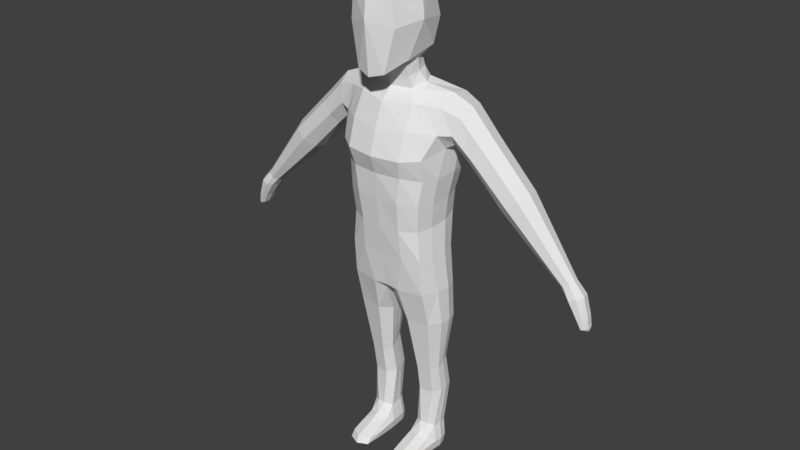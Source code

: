 # Source: Mid_Knight.blend  (saved by Blender 2.79.0; exported with 4.5.12 LTS)
import bpy
from mathutils import Matrix  # noqa: F401  (used for matrix-valued properties, if any)

bpy.ops.wm.read_factory_settings(use_empty=True)
scene = bpy.context.scene
scene.name = 'Scene'

# ---- collections
col_collection_1 = bpy.data.collections.new('Collection 1'); scene.collection.children.link(col_collection_1)

# ---- world
world_world = bpy.data.worlds.new('World'); scene.world = world_world
world_world.color = (0.05088, 0.05088, 0.05088)
world_world.use_sun_shadow = False
world_world.sun_shadow_jitter_overblur = 0.0
world_world.cycles.sampling_method = 'MANUAL'

# ---- meshes
me_cube_013 = bpy.data.meshes.new('Cube.013')
me_cube_013.from_pydata([(0.1533, -0.09774, 0.7259), (0.1595, -0.08105, 1.411), (0.1317, 0.08484, 0.7279), (0.1507, 0.1039, 1.428), (0.1194, 0.1091, 1.014), (0.1407, -0.1089, 0.9772), (0.1421, 0.1254, 1.266), (0.1678, -0.1296, 1.258), (0.0908, 0.09985, 1.455), (0.05328, -0.1132, 0.7203), (0.0926, 0.1044, 0.7229), (0.1079, -0.09926, 1.439), (0.07881, -0.1407, 0.9739), (0.07285, 0.1258, 1.025), (0.1071, -0.1757, 1.254), (0.08403, 0.1359, 1.25), (0.1343, 0.1165, 1.177), (0.161, -0.1095, 1.174), (0.07708, 0.1267, 1.179), (0.09835, -0.1562, 1.185), (0.1453, 0.1293, 1.373), (0.1696, -0.1029, 1.348), (0.1116, -0.143, 1.35), (0.08624, 0.1415, 1.381), (0.182, -0.04164, 0.7263), (0.1774, 0.0514, 0.7271), (0.197, 0.07616, 1.456), (0.1906, -0.05852, 1.429), (0.01788, 0.0285, 0.6905), (0.1559, 0.06961, 1.004), (0.158, -0.05099, 0.9801), (0.2034, 0.09513, 1.313), (0.1994, -0.03576, 1.284), (0.07593, 0.03466, 1.494), (0.07703, -0.06428, 1.474), (0.0149, -0.0897, 0.7), (0.184, 0.0767, 1.176), (0.187, -0.06017, 1.174), (0.197, 0.1075, 1.387), (0.1955, -0.08176, 1.341), (0.1231, 0.09714, 0.8849), (0.1505, -0.11, 0.8627), (0.0764, 0.1195, 0.8914), (0.08448, -0.1284, 0.8591), (0.1629, 0.05343, 0.8793), (0.1665, -0.05653, 0.8631), (0.1269, 0.1128, 1.101), (0.1483, -0.1179, 1.079), (0.07791, 0.1279, 1.11), (0.08526, -0.1554, 1.085), (0.1644, 0.069, 1.091), (0.1678, -0.05884, 1.077), (0.02474, 0.09189, 0.7012), (0.1378, -0.02552, 0.3641), (0.1278, 0.06888, 0.4173), (0.08443, -0.03184, 0.3605), (0.1018, 0.07193, 0.4184), (0.1594, -0.001521, 0.3774), (0.1568, 0.04754, 0.4048), (0.06663, 0.03257, 0.3965), (0.0582, -0.005538, 0.3752), (0.07319, 0.05328, 0.408), (0.03877, 0.02887, 0.5729), (0.04982, 0.06189, 0.5782), (0.1557, -0.06365, 0.5879), (0.06876, -0.07479, 0.5846), (0.03334, -0.03171, 0.5756), (0.1855, -0.02154, 0.5881), (0.1338, 0.07994, 0.5849), (0.1811, 0.05575, 0.5888), (0.09798, 0.09297, 0.5873), (0.1219, -0.01783, 0.1093), (0.1252, 0.07387, 0.1165), (0.09261, -0.02019, 0.1091), (0.1018, 0.07855, 0.1083), (0.1463, -0.002936, 0.1003), (0.1492, 0.0532, 0.1063), (0.06605, 0.04684, 0.106), (0.06412, -0.003787, 0.09774), (0.07444, 0.0668, 0.1077), (0.06607, 0.0598, 0.266), (0.05763, 0.01589, 0.2596), (0.1371, -0.008453, 0.2558), (0.1589, 0.0196, 0.2599), (0.08386, -0.01555, 0.2548), (0.1563, 0.07471, 0.2675), (0.126, 0.08784, 0.2678), (0.1013, 0.09897, 0.2699), (0.07263, 0.08149, 0.2685), (0.05912, -0.1592, 0.001516), (0.06302, 0.06827, 0.005179), (0.143, -0.1593, 0.001516), (0.1275, 0.06768, 0.007833), (0.05871, -0.1404, 0.02499), (0.06148, 0.06873, 0.03702), (0.1283, 0.07059, 0.04045), (0.1431, -0.1405, 0.02498), (0.0535, -0.01535, 0.001241), (0.1558, -0.01531, 0.001241), (0.1611, -0.01191, 0.03815), (0.04785, -0.01319, 0.03814), (0.06067, -0.04063, 0.05884), (0.1416, -0.03905, 0.05885), (0.1521, 0.04896, 0.00269), (0.05229, 0.04844, 0.03669), (0.05732, 0.04877, 0.00269), (0.1574, 0.05029, 0.03671), (0.1007, 0.07242, 0.002352), (0.1011, -0.1778, 0.0003033), (0.1014, -0.1665, 0.02535), (0.1001, 0.0772, 0.03633), (0.1029, -0.01631, -0.003302), (0.1023, -0.04452, 0.07118), (0.1027, 0.05077, -0.001631), (0.05511, -0.08994, 0.0008218), (0.151, -0.08333, 0.02745), (0.1464, -0.09008, 0.0008221), (0.04955, -0.08312, 0.02746), (0.101, -0.09636, -0.003302), (0.06018, -0.09249, 0.04333), (0.1012, -0.1023, 0.04899), (0.1409, -0.09254, 0.0433), (0.09661, -0.00954, 1.487), (0.2036, 0.0322, 1.286), (0.1659, 0.01487, 0.9914), (0.1967, 0.006043, 1.47), (0.1898, 0.009046, 0.7267), (0.01639, -0.0306, 0.6953), (0.1993, 0.01753, 1.187), (0.1764, 0.001337, 0.8712), (0.1798, 0.008835, 1.084), (0.1626, 0.02301, 0.3911), (0.06242, 0.01352, 0.3859), (0.03605, -0.001423, 0.5743), (0.191, 0.01819, 0.5885), (0.1523, 0.02513, 0.1033), (0.06508, 0.02153, 0.1019), (0.1621, 0.04715, 0.2637), (0.06185, 0.03785, 0.2628), (0.05541, 0.01671, 0.001966), (0.1646, 0.01919, 0.03743), (0.1596, 0.01683, 0.001965), (0.05007, 0.01763, 0.03742), (0.1055, 0.01723, -0.002466), (0.06864, -0.00364, 1.581), (0.06852, -0.08512, 1.568), (0.0812, -0.03779, 1.576), (0.1282, -0.06709, 1.719), (0.09375, 0.05977, 1.698), (0.09093, -0.09824, 1.584), (0.1069, -0.05494, 1.831), (0.09026, -0.1688, 1.701), (0.05497, -0.1786, 1.546), (0.07852, -0.1727, 1.801), (0.1005, 0.01735, 1.612), (0.08538, 0.02817, 1.833), (0.3502, 0.06029, 1.339), (0.3417, -0.03914, 1.326), (0.3014, 0.07595, 1.258), (0.2939, -0.02345, 1.246), (0.3245, 0.0888, 1.298), (0.3131, -0.05227, 1.28), (0.2913, 0.02947, 1.239), (0.3576, 0.007342, 1.35), (0.5016, 0.05766, 1.186), (0.4913, -0.0359, 1.177), (0.4335, 0.07254, 1.125), (0.4232, -0.02101, 1.116), (0.4697, 0.08448, 1.157), (0.4551, -0.04783, 1.145), (0.4142, 0.02885, 1.108), (0.5106, 0.007799, 1.194), (0.6933, 0.03695, 0.9334), (0.6881, -0.007345, 0.9296), (0.6592, 0.04399, 0.9078), (0.6556, -0.0002981, 0.905), (0.6773, 0.04964, 0.9214), (0.67, -0.01299, 0.9159), (0.6511, 0.02331, 0.9016), (0.6978, 0.01334, 0.9368), (0.7305, 0.0424, 0.8911), (0.7229, -0.01487, 0.8883), (0.6817, 0.05151, 0.8735), (0.6815, -0.005754, 0.8761), (0.7069, 0.05882, 0.8823), (0.6979, -0.02178, 0.8796), (0.6749, 0.02477, 0.8736), (0.7371, 0.01188, 0.8935), (0.7606, 0.03547, 0.7835), (0.7572, -0.005206, 0.783), (0.7385, 0.04195, 0.7801), (0.7385, 0.001281, 0.7821), (0.75, 0.04715, 0.7818), (0.7458, -0.009718, 0.7819), (0.7355, 0.02291, 0.7816), (0.7635, 0.01374, 0.7839), (0.7564, 0.01264, 0.8257), (0.7516, 0.03957, 0.8244), (0.7284, -0.01583, 0.8209), (0.7464, -0.01057, 0.8232), (0.7346, 0.05405, 0.82), (0.7169, 0.04761, 0.816), (0.7142, 0.02401, 0.8188), (0.7192, -0.002526, 0.8202), (0.7614, 0.02746, 0.7731), (0.7601, 0.01196, 0.7729), (0.753, 0.02994, 0.7719), (0.753, 0.01443, 0.7726), (0.7574, 0.03192, 0.7725), (0.7558, 0.01024, 0.7725), (0.7519, 0.02268, 0.7724), (0.7625, 0.01918, 0.7733), (0.7569, 0.02098, 0.7727), (0.2736, 0.007256, 1.439), (0.234, 0.03028, 1.3), (0.2425, -0.06109, 1.346), (0.2327, -0.02755, 1.304), (0.241, 0.08173, 1.323), (0.2557, 0.09653, 1.373), (0.2609, -0.04458, 1.408), (0.2627, 0.06278, 1.432), (0.197, 0.04825, 1.462), (0.0, 0.1317, 0.7471), (0.0, 0.07837, 1.463), (0.0, -0.1125, 0.7259), (0.0, -0.1275, 1.429), (0.0, -0.1453, 0.9723), (0.0, 0.1279, 1.025), (0.0, -0.1905, 1.252), (0.0, 0.1258, 1.252), (0.0, -0.1665, 1.183), (0.0, 0.1244, 1.18), (0.0, -0.1636, 1.343), (0.0, 0.1271, 1.386), (0.0, 0.03771, 1.504), (0.0, -0.08364, 1.475), (0.0, 0.03095, 0.6838), (0.0, -0.0893, 0.6986), (0.0, -0.1284, 0.8582), (0.0, 0.127, 0.8904), (0.0, -0.1571, 1.084), (0.0, 0.1264, 1.109), (0.0, 0.09698, 0.6955), (0.0, -0.02917, 0.6912), (0.0, 0.005902, 1.583), (0.0, -0.09488, 1.561), (0.0, 0.07818, 1.7), (0.0, -0.2098, 1.722), (0.0, -0.1242, 1.561), (0.0, -0.07506, 1.869), (0.0, 0.0219, 1.601), (0.0, 0.0313, 1.853), (0.0, -0.1937, 1.531), (0.0, -0.2015, 1.812), (0.06754, -0.07192, 1.516), (0.07746, -0.02601, 1.526), (0.06782, 0.01464, 1.534), (0.0, 0.02365, 1.538), (0.0, -0.08745, 1.51), (0.5881, -0.006314, 0.9664), (0.6076, -0.02311, 0.9823), (0.5823, 0.02492, 0.9617), (0.6434, 0.01173, 1.011), (0.6376, 0.04296, 1.007), (0.631, -0.01564, 1.001), (0.617, 0.05976, 0.99), (0.5937, 0.05229, 0.971)], [], [(23, 8, 3, 20), (34, 235, 225, 11), (22, 11, 225, 232), (43, 12, 226, 238), (45, 30, 5, 41), (42, 13, 4, 40), (19, 14, 228, 230), (37, 32, 7, 17), (18, 15, 6, 16), (231, 229, 15, 18), (17, 7, 14, 19), (239, 227, 13, 42), (41, 5, 12, 43), (21, 1, 11, 22), (27, 34, 11, 1), (233, 223, 8, 23), (47, 17, 19, 49), (241, 231, 18, 48), (48, 18, 16, 46), (51, 37, 17, 47), (49, 19, 230, 240), (229, 233, 23, 15), (7, 21, 22, 14), (14, 22, 232, 228), (39, 21, 7), (15, 23, 20, 6), (6, 20, 38, 31), (46, 16, 36, 50), (130, 128, 37, 51), (10, 52, 242, 222), (28, 236, 242, 52), (3, 8, 33, 26), (125, 122, 34, 27), (16, 6, 31, 36), (128, 123, 32, 37), (40, 4, 29, 44), (129, 124, 30, 45), (8, 223, 234, 33), (127, 243, 236, 28), (9, 224, 237, 35), (106, 76, 135, 140), (97, 100, 142, 139), (126, 129, 45, 24), (2, 40, 44, 25), (0, 41, 43, 9), (42, 10, 222, 239), (10, 42, 40, 2), (24, 45, 41, 0), (9, 43, 238, 224), (124, 130, 51, 30), (4, 46, 50, 29), (12, 49, 240, 226), (30, 51, 47, 5), (13, 48, 46, 4), (227, 241, 48, 13), (5, 47, 49, 12), (62, 63, 61, 59), (64, 65, 55, 53), (65, 66, 60, 55), (67, 64, 53, 57), (68, 69, 58, 54), (63, 70, 56, 61), (134, 67, 57, 131), (70, 68, 54, 56), (133, 62, 59, 132), (127, 28, 62, 133), (10, 2, 68, 70), (126, 24, 67, 134), (52, 10, 70, 63), (2, 25, 69, 68), (24, 0, 64, 67), (35, 66, 65), (0, 9, 65, 64), (28, 52, 63, 62), (138, 80, 77, 136), (82, 71, 75), (82, 84, 73, 71), (84, 81, 78), (86, 85, 76, 72), (137, 83, 75, 135), (88, 87, 74, 79), (80, 88, 79, 77), (87, 86, 72, 74), (56, 54, 86, 87), (59, 61, 88, 80), (61, 56, 87, 88), (131, 57, 83, 137), (54, 58, 85, 86), (55, 60, 81, 84), (53, 55, 84, 82), (57, 53, 82, 83), (132, 59, 80, 138), (77, 79, 94, 104), (110, 74, 72, 95), (99, 75, 102), (118, 116, 91, 108), (108, 109, 93, 89), (116, 115, 96, 91), (107, 110, 95, 92), (105, 104, 94, 90), (143, 141, 98, 111), (141, 140, 99, 98), (140, 135, 75, 99), (114, 117, 100, 97), (117, 93, 119), (120, 112, 101, 119), (101, 78, 100), (115, 99, 102, 121), (95, 72, 76, 106), (92, 95, 106, 103), (107, 92, 103, 113), (139, 142, 104, 105), (136, 77, 104, 142), (90, 107, 113, 105), (121, 102, 112, 120), (139, 143, 111, 97), (90, 94, 110, 107), (91, 96, 109, 108), (114, 118, 108, 89), (94, 79, 74, 110), (73, 78, 101), (71, 73, 112), (71, 112, 102), (97, 111, 118, 114), (89, 93, 117, 114), (98, 99, 115, 116), (111, 98, 116, 118), (96, 121, 120, 109), (109, 120, 119, 93), (100, 117, 119, 101), (96, 115, 121), (103, 106, 140, 141), (105, 113, 143, 139), (78, 136, 142, 100), (3, 26, 38), (113, 103, 141, 143), (60, 132, 138, 81), (58, 131, 137, 85), (85, 137, 135, 76), (81, 138, 136, 78), (25, 126, 134, 69), (35, 127, 133, 66), (66, 133, 132, 60), (69, 134, 131, 58), (29, 50, 130, 124), (25, 44, 129, 126), (35, 237, 243, 127), (44, 29, 124, 129), (36, 31, 123, 128), (26, 221, 220), (50, 36, 128, 130), (254, 255, 146, 145), (255, 256, 144, 146), (256, 257, 244, 144), (258, 254, 145, 245), (246, 251, 155, 148), (246, 148, 154, 250), (147, 149, 154, 148), (147, 148, 155, 150), (147, 150, 153, 151), (147, 151, 152, 149), (247, 252, 152, 151), (247, 151, 153, 253), (248, 149, 152, 252), (249, 150, 155, 251), (249, 253, 153, 150), (248, 245, 145, 149), (154, 146, 144), (154, 144, 244, 250), (32, 39, 7), (149, 145, 146, 154), (75, 71, 102), (112, 73, 101), (9, 35, 65), (83, 82, 75), (73, 84, 78), (218, 220, 156, 160), (220, 213, 163, 156), (216, 214, 162, 159), (215, 216, 159, 161), (214, 217, 158, 162), (219, 215, 161, 157), (213, 219, 157, 163), (217, 218, 160, 158), (156, 163, 171, 164), (157, 161, 169, 165), (158, 160, 168, 166), (163, 157, 165, 171), (160, 156, 164, 168), (162, 158, 166, 170), (161, 159, 167, 169), (159, 162, 170, 167), (260, 259, 175, 177), (259, 261, 178, 175), (263, 262, 179, 172), (264, 260, 177, 173), (266, 265, 176, 174), (262, 264, 173, 179), (265, 263, 172, 176), (261, 266, 174, 178), (176, 172, 180, 184), (178, 174, 182, 186), (177, 175, 183, 185), (175, 178, 186, 183), (172, 179, 187, 180), (173, 177, 185, 181), (174, 176, 184, 182), (179, 173, 181, 187), (197, 196, 195, 188), (199, 198, 193, 189), (201, 200, 192, 190), (196, 199, 189, 195), (200, 197, 188, 192), (202, 201, 190, 194), (198, 203, 191, 193), (203, 202, 194, 191), (183, 186, 202, 203), (185, 183, 203, 198), (186, 182, 201, 202), (184, 180, 197, 200), (187, 181, 199, 196), (182, 184, 200, 201), (181, 185, 198, 199), (180, 187, 196, 197), (189, 193, 209, 205), (190, 192, 208, 206), (195, 189, 205, 211), (192, 188, 204, 208), (194, 190, 206, 210), (193, 191, 207, 209), (191, 194, 210, 207), (188, 195, 211, 204), (207, 210, 212), (204, 211, 212), (205, 209, 212), (206, 208, 212), (211, 205, 212), (208, 204, 212), (210, 206, 212), (209, 207, 212), (31, 38, 218, 217), (125, 27, 219, 213), (27, 39, 215, 219), (123, 31, 217, 214), (39, 32, 216, 215), (32, 123, 214, 216), (221, 125, 213, 220), (38, 26, 220, 218), (26, 33, 122, 221), (221, 122, 125), (1, 21, 39, 27), (20, 3, 38), (235, 34, 254, 258), (33, 234, 257, 256), (122, 33, 256, 255), (34, 122, 255, 254), (170, 166, 266, 261), (168, 164, 263, 265), (171, 165, 264, 262), (166, 168, 265, 266), (165, 169, 260, 264), (164, 171, 262, 263), (167, 170, 261, 259), (169, 167, 259, 260)])
me_cube_013.use_remesh_preserve_volume = False
me_cube_013.use_remesh_preserve_attributes = False
me_cube_013.use_mirror_x = True
me_cube_013.update()

# ---- objects
ob_lightknight1_001 = bpy.data.objects.new('LightKnight1.001', me_cube_013)

# ---- transforms, parenting, visibility, modifiers, constraints
ob_lightknight1_001.location = (0.0, 0.0, 0.0)
ob_lightknight1_001.lineart.crease_threshold = 0.0
ob_lightknight1_001.use_mesh_mirror_x = True
_m = ob_lightknight1_001.modifiers.new('Mirror', 'MIRROR')
_m.use_clip = True

# ---- collection membership
col_collection_1.objects.link(ob_lightknight1_001)

# ---- scene / render settings (as saved in the file)
scene.frame_start = 1; scene.frame_end = 250; scene.frame_set(1)
scene.render.engine = 'BLENDER_EEVEE_NEXT'
scene.render.resolution_percentage = 50
scene.render.dither_intensity = 0.0
scene.cycles.use_denoising = False
scene.cycles.samples = 128
scene.cycles.sampling_pattern = 'TABULATED_SOBOL'
scene.cycles.use_adaptive_sampling = False
scene.cycles.use_light_tree = False
scene.cycles.blur_glossy = 0.0
scene.cycles.sample_clamp_indirect = 0.0
scene.view_settings.view_transform = 'Standard'
bpy.context.view_layer.update()

# ---- added for rendering (the .blend has no active camera and no usable light): camera, sun
cam_auto = bpy.data.cameras.new('AutoCamera')
cam_auto.lens = 50.0
cam_auto.sensor_width = 36.0
cam_auto.clip_end = 1000.0
ob_auto_camera = bpy.data.objects.new('AutoCamera', cam_auto)
scene.collection.objects.link(ob_auto_camera)
ob_auto_camera.location = (2.25865, -2.74451, 2.7396)
ob_auto_camera.rotation_euler = (1.09748, -7.21219e-08, 0.694738)
scene.camera = ob_auto_camera
light_auto_sun = bpy.data.lights.new('AutoSun', 'SUN')
light_auto_sun.energy = 3.0
light_auto_sun.angle = 0.0523599
ob_auto_sun = bpy.data.objects.new('AutoSun', light_auto_sun)
scene.collection.objects.link(ob_auto_sun)
ob_auto_sun.rotation_euler = (0.872665, 0.174533, 0.523599)
bpy.context.view_layer.update()
